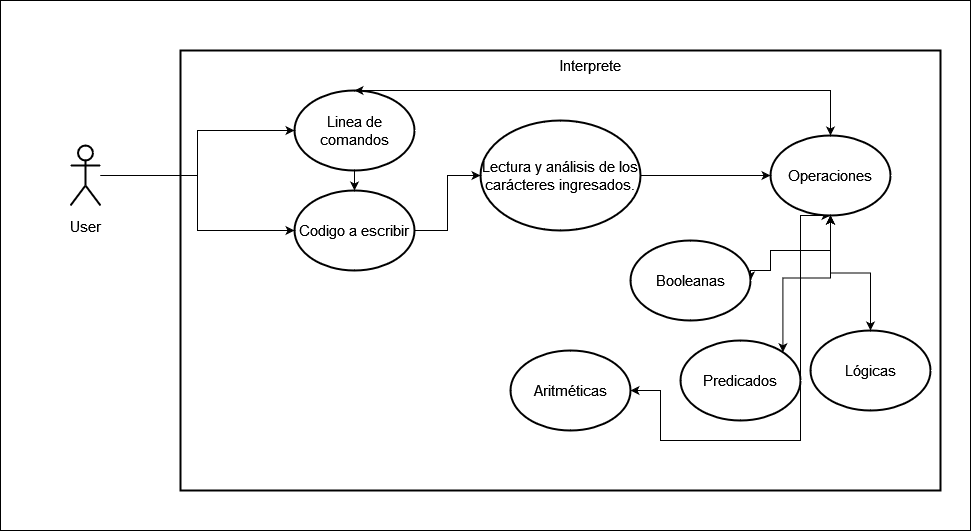

The diagram above was exported from draw.io. Its source (the exported page's mxGraphModel, read from the mxfile embedded in the PNG):
<mxGraphModel dx="1038" dy="536" grid="1" gridSize="10" guides="1" tooltips="1" connect="1" arrows="1" fold="1" page="1" pageScale="1" pageWidth="827" pageHeight="1169" math="0" shadow="0">
  <root>
    <mxCell id="0" />
    <mxCell id="1" parent="0" />
    <mxCell id="vJuenM8GjVpeAyIXCPT7-10" value="" style="rounded=0;whiteSpace=wrap;html=1;" parent="1" vertex="1">
      <mxGeometry x="60" y="20" width="970" height="530" as="geometry" />
    </mxCell>
    <mxCell id="vJuenM8GjVpeAyIXCPT7-14" value="" style="rounded=0;whiteSpace=wrap;html=1;fontSize=15;strokeWidth=2;" parent="1" vertex="1">
      <mxGeometry x="240" y="70" width="760" height="440" as="geometry" />
    </mxCell>
    <mxCell id="vJuenM8GjVpeAyIXCPT7-17" style="edgeStyle=orthogonalEdgeStyle;rounded=0;orthogonalLoop=1;jettySize=auto;html=1;entryX=0;entryY=0.5;entryDx=0;entryDy=0;fontSize=15;" parent="1" source="vJuenM8GjVpeAyIXCPT7-12" target="vJuenM8GjVpeAyIXCPT7-16" edge="1">
      <mxGeometry relative="1" as="geometry" />
    </mxCell>
    <mxCell id="vJuenM8GjVpeAyIXCPT7-20" style="edgeStyle=orthogonalEdgeStyle;rounded=0;orthogonalLoop=1;jettySize=auto;html=1;entryX=0;entryY=0.5;entryDx=0;entryDy=0;fontSize=15;" parent="1" source="vJuenM8GjVpeAyIXCPT7-12" target="vJuenM8GjVpeAyIXCPT7-18" edge="1">
      <mxGeometry relative="1" as="geometry" />
    </mxCell>
    <mxCell id="vJuenM8GjVpeAyIXCPT7-12" value="&lt;font style=&quot;font-size: 15px&quot;&gt;User&lt;/font&gt;" style="shape=umlActor;verticalLabelPosition=bottom;verticalAlign=top;html=1;outlineConnect=0;fontSize=21;strokeWidth=2;" parent="1" vertex="1">
      <mxGeometry x="130" y="165" width="30" height="60" as="geometry" />
    </mxCell>
    <mxCell id="vJuenM8GjVpeAyIXCPT7-15" value="Interprete" style="text;html=1;strokeColor=none;fillColor=none;align=center;verticalAlign=middle;whiteSpace=wrap;rounded=0;fontSize=15;" parent="1" vertex="1">
      <mxGeometry x="620" y="70" width="60" height="30" as="geometry" />
    </mxCell>
    <mxCell id="vJuenM8GjVpeAyIXCPT7-22" style="edgeStyle=orthogonalEdgeStyle;rounded=0;orthogonalLoop=1;jettySize=auto;html=1;exitX=0.5;exitY=1;exitDx=0;exitDy=0;entryX=0.5;entryY=0;entryDx=0;entryDy=0;fontSize=15;" parent="1" source="vJuenM8GjVpeAyIXCPT7-16" target="vJuenM8GjVpeAyIXCPT7-18" edge="1">
      <mxGeometry relative="1" as="geometry" />
    </mxCell>
    <mxCell id="vJuenM8GjVpeAyIXCPT7-16" value="Linea de comandos" style="ellipse;whiteSpace=wrap;html=1;fontSize=15;strokeWidth=2;" parent="1" vertex="1">
      <mxGeometry x="354" y="110" width="120" height="80" as="geometry" />
    </mxCell>
    <mxCell id="vJuenM8GjVpeAyIXCPT7-24" style="edgeStyle=orthogonalEdgeStyle;rounded=0;orthogonalLoop=1;jettySize=auto;html=1;exitX=1;exitY=0.5;exitDx=0;exitDy=0;entryX=0;entryY=0.5;entryDx=0;entryDy=0;fontSize=15;" parent="1" source="vJuenM8GjVpeAyIXCPT7-18" target="vJuenM8GjVpeAyIXCPT7-23" edge="1">
      <mxGeometry relative="1" as="geometry" />
    </mxCell>
    <mxCell id="vJuenM8GjVpeAyIXCPT7-18" value="Codigo a escribir" style="ellipse;whiteSpace=wrap;html=1;fontSize=15;strokeWidth=2;" parent="1" vertex="1">
      <mxGeometry x="354" y="210" width="120" height="80" as="geometry" />
    </mxCell>
    <mxCell id="vJuenM8GjVpeAyIXCPT7-28" style="edgeStyle=orthogonalEdgeStyle;rounded=0;orthogonalLoop=1;jettySize=auto;html=1;exitX=1;exitY=0.5;exitDx=0;exitDy=0;entryX=0;entryY=0.5;entryDx=0;entryDy=0;fontSize=15;" parent="1" source="vJuenM8GjVpeAyIXCPT7-23" target="vJuenM8GjVpeAyIXCPT7-27" edge="1">
      <mxGeometry relative="1" as="geometry" />
    </mxCell>
    <mxCell id="vJuenM8GjVpeAyIXCPT7-23" value="Lectura y análisis de los carácteres ingresados." style="ellipse;whiteSpace=wrap;html=1;fontSize=15;strokeWidth=2;" parent="1" vertex="1">
      <mxGeometry x="540" y="140" width="160" height="110" as="geometry" />
    </mxCell>
    <mxCell id="vJuenM8GjVpeAyIXCPT7-32" style="edgeStyle=orthogonalEdgeStyle;rounded=0;orthogonalLoop=1;jettySize=auto;html=1;fontSize=15;startArrow=classic;startFill=1;" parent="1" source="vJuenM8GjVpeAyIXCPT7-27" target="vJuenM8GjVpeAyIXCPT7-29" edge="1">
      <mxGeometry relative="1" as="geometry" />
    </mxCell>
    <mxCell id="vJuenM8GjVpeAyIXCPT7-33" style="edgeStyle=orthogonalEdgeStyle;rounded=0;orthogonalLoop=1;jettySize=auto;html=1;entryX=1;entryY=0;entryDx=0;entryDy=0;fontSize=15;startArrow=classic;startFill=1;" parent="1" source="vJuenM8GjVpeAyIXCPT7-27" target="vJuenM8GjVpeAyIXCPT7-31" edge="1">
      <mxGeometry relative="1" as="geometry" />
    </mxCell>
    <mxCell id="vJuenM8GjVpeAyIXCPT7-34" style="edgeStyle=orthogonalEdgeStyle;rounded=0;orthogonalLoop=1;jettySize=auto;html=1;entryX=1;entryY=0.5;entryDx=0;entryDy=0;fontSize=15;startArrow=classic;startFill=1;" parent="1" source="vJuenM8GjVpeAyIXCPT7-27" target="vJuenM8GjVpeAyIXCPT7-30" edge="1">
      <mxGeometry relative="1" as="geometry">
        <Array as="points">
          <mxPoint x="890" y="270" />
          <mxPoint x="830" y="270" />
          <mxPoint x="830" y="290" />
          <mxPoint x="810" y="290" />
        </Array>
      </mxGeometry>
    </mxCell>
    <mxCell id="vJuenM8GjVpeAyIXCPT7-36" style="edgeStyle=orthogonalEdgeStyle;rounded=0;orthogonalLoop=1;jettySize=auto;html=1;exitX=0.5;exitY=1;exitDx=0;exitDy=0;entryX=1;entryY=0.5;entryDx=0;entryDy=0;fontSize=15;startArrow=classic;startFill=1;" parent="1" source="vJuenM8GjVpeAyIXCPT7-27" target="vJuenM8GjVpeAyIXCPT7-35" edge="1">
      <mxGeometry relative="1" as="geometry">
        <Array as="points">
          <mxPoint x="860" y="235" />
          <mxPoint x="860" y="460" />
          <mxPoint x="720" y="460" />
          <mxPoint x="720" y="410" />
        </Array>
      </mxGeometry>
    </mxCell>
    <mxCell id="vJuenM8GjVpeAyIXCPT7-37" style="edgeStyle=orthogonalEdgeStyle;rounded=0;orthogonalLoop=1;jettySize=auto;html=1;fontSize=15;startArrow=classic;startFill=1;" parent="1" source="vJuenM8GjVpeAyIXCPT7-27" target="vJuenM8GjVpeAyIXCPT7-16" edge="1">
      <mxGeometry relative="1" as="geometry">
        <Array as="points">
          <mxPoint x="890" y="110" />
        </Array>
      </mxGeometry>
    </mxCell>
    <mxCell id="vJuenM8GjVpeAyIXCPT7-27" value="Operaciones" style="ellipse;whiteSpace=wrap;html=1;fontSize=15;strokeWidth=2;" parent="1" vertex="1">
      <mxGeometry x="830" y="155" width="120" height="80" as="geometry" />
    </mxCell>
    <mxCell id="vJuenM8GjVpeAyIXCPT7-29" value="&lt;div&gt;Lógicas&lt;/div&gt;" style="ellipse;whiteSpace=wrap;html=1;fontSize=15;strokeWidth=2;" parent="1" vertex="1">
      <mxGeometry x="870" y="350" width="120" height="80" as="geometry" />
    </mxCell>
    <mxCell id="vJuenM8GjVpeAyIXCPT7-30" value="Booleanas" style="ellipse;whiteSpace=wrap;html=1;fontSize=15;strokeWidth=2;" parent="1" vertex="1">
      <mxGeometry x="690" y="260" width="120" height="80" as="geometry" />
    </mxCell>
    <mxCell id="vJuenM8GjVpeAyIXCPT7-31" value="Predicados" style="ellipse;whiteSpace=wrap;html=1;fontSize=15;strokeWidth=2;" parent="1" vertex="1">
      <mxGeometry x="740" y="360" width="120" height="80" as="geometry" />
    </mxCell>
    <mxCell id="vJuenM8GjVpeAyIXCPT7-35" value="Aritméticas" style="ellipse;whiteSpace=wrap;html=1;fontSize=15;strokeWidth=2;" parent="1" vertex="1">
      <mxGeometry x="570" y="370" width="120" height="80" as="geometry" />
    </mxCell>
  </root>
</mxGraphModel>